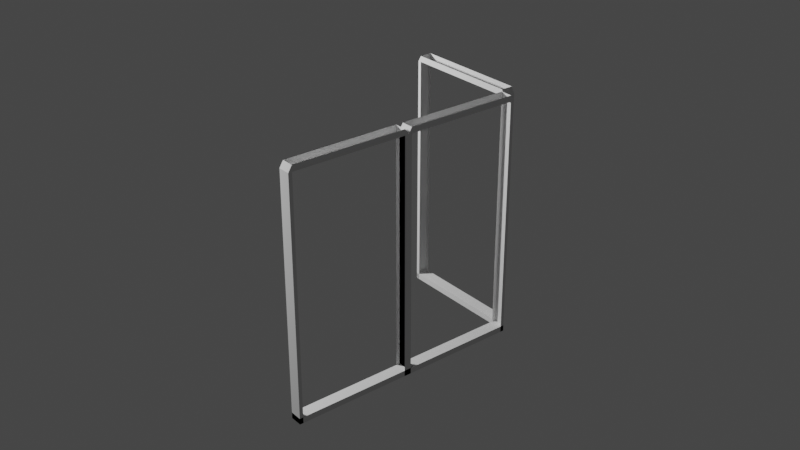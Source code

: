 # Source: blend.blend  (saved by Blender 3.1.7; exported with 4.5.12 LTS)
import bpy
from mathutils import Matrix  # noqa: F401  (used for matrix-valued properties, if any)

bpy.ops.wm.read_factory_settings(use_empty=True)
scene = bpy.context.scene
scene.name = 'Scene'

# ---- collections
col_collection = bpy.data.collections.new('Collection'); scene.collection.children.link(col_collection)

# ---- world
world_world = bpy.data.worlds.new('World'); scene.world = world_world
world_world.use_nodes = True; world_world.node_tree.nodes.clear()
_N = world_world.node_tree.nodes; _L = world_world.node_tree.links
n0 = _N.new('ShaderNodeOutputWorld'); n0.name = 'World Output'; n0.location = (300, 300)
n1 = _N.new('ShaderNodeBackground'); n1.name = 'Background'; n1.location = (10, 300)
n1.inputs[0].default_value = (0.05088, 0.05088, 0.05088, 1.0)
_L.new(n1.outputs[0], n0.inputs[0])
n0.is_active_output = True
world_world.color = (0.05088, 0.05088, 0.05088)
world_world.use_sun_shadow = False
world_world.sun_shadow_jitter_overblur = 0.0

# ---- cameras
cam_camera = bpy.data.cameras.new('Camera')
cam_camera.lens = 54.07

# ---- lights
light_point = bpy.data.lights.new('Point', 'POINT')
light_point.transmission_factor = 0.0
light_point.energy = 799.9
light_point.shadow_soft_size = 0.25
light_point.shadow_maximum_resolution = 0.006
light_point.use_absolute_resolution = True

# ---- meshes
me_cube_002 = bpy.data.meshes.new('Cube.002')
me_cube_002.from_pydata([(-0.5, -0.47, -0.5), (-0.5, -0.47, 0.525), (-0.5, 0.47, -0.5), (-0.5, 0.47, 0.525), (0.5, -0.47, -0.5), (0.5, -0.47, 0.525), (0.5, 0.47, -0.5), (0.5, 0.47, 0.525), (-0.5, 0.5, 0.5), (-0.5, 0.5, -0.5), (0.5, 0.5, -0.5), (0.5, 0.5, 0.5), (-0.5, -0.5, -0.5), (-0.5, -0.5, 0.5), (0.5, -0.5, 0.5), (0.5, -0.5, -0.5), (-0.5, 0.47, -0.475), (-0.5, -0.47, -0.475), (0.5, 0.47, -0.475), (0.5, -0.47, -0.475), (-0.5, -0.47, 0.5), (-0.5, 0.47, 0.5), (0.5, 0.47, 0.5), (0.5, -0.47, 0.5), (-0.5, -0.47, -0.475), (0.5, -0.47, -0.475), (-0.5, -0.5, -0.475), (0.5, -0.5, -0.475), (0.5, 0.47, -0.475), (-0.5, 0.47, -0.475), (0.5, 0.5, -0.475), (-0.5, 0.5, -0.475), (0.0, 0.47, -0.5), (0.0, 0.47, 0.525), (0.0, -0.47, -0.5), (0.0, -0.47, 0.525), (0.0, 0.5, -0.5), (0.0, 0.5, 0.5), (0.0, -0.5, -0.5), (0.0, -0.5, 0.5), (0.0, 0.47, -0.475), (0.0, -0.47, -0.475), (0.0, 0.47, 0.5), (0.0, -0.47, 0.5), (0.0, -0.47, -0.475), (0.0, -0.5, -0.475), (0.0, 0.47, -0.475), (0.0, 0.5, -0.475), (0.0, 0.47, -0.5), (0.0, 0.47, 0.525), (0.0, -0.47, -0.5), (0.0, -0.47, 0.525), (0.0, 0.5, -0.5), (0.0, 0.5, 0.5), (0.0, -0.5, -0.5), (0.0, -0.5, 0.5), (0.0, 0.47, -0.475), (0.0, -0.47, -0.475), (0.0, 0.47, 0.5), (0.0, -0.47, 0.5), (0.0, -0.47, -0.475), (0.0, -0.5, -0.475), (0.0, 0.47, -0.475), (0.0, 0.5, -0.475), (0.0, 0.0, 0.5), (-0.5, -0.47, 0.5), (-0.5, 0.47, 0.5), (0.0, -0.47, 0.5), (0.0, 0.47, 0.5), (-0.5, -0.47, 0.5), (-0.5, 0.47, 0.5), (0.0, -0.47, 0.5), (0.0, 0.47, 0.5), (-0.5, -0.47, 0.5), (-0.5, 0.47, 0.5), (0.0, -0.47, 0.5), (0.0, 0.47, 0.5), (-0.25, 0.47, -0.5), (-0.25, -0.47, 0.525), (-0.25, 0.5, -0.5), (-0.25, -0.5, 0.5), (-0.25, 0.47, -0.475), (-0.25, -0.47, 0.5), (-0.25, 0.47, -0.475), (-0.25, 0.5, -0.475), (-0.25, 0.47, 0.525), (-0.25, -0.47, -0.5), (-0.25, 0.5, 0.5), (-0.25, -0.5, -0.5), (-0.25, -0.47, -0.475), (-0.25, 0.47, 0.5), (-0.25, -0.47, -0.475), (-0.25, -0.5, -0.475), (-0.25, -0.47, 0.5), (-0.25, 0.47, 0.5), (-0.25, -0.47, 0.5), (-0.25, 0.47, 0.5), (-0.25, -0.47, 0.5), (-0.25, 0.47, 0.5), (0.25, 0.47, 0.525), (0.25, -0.47, -0.5), (0.25, 0.5, 0.5), (0.25, -0.5, -0.5), (0.25, -0.47, -0.475), (0.25, 0.47, 0.5), (0.25, -0.47, -0.475), (0.25, -0.5, -0.475), (0.25, 0.47, -0.5), (0.25, -0.47, 0.525), (0.25, 0.5, -0.5), (0.25, -0.5, 0.5), (0.25, 0.47, -0.475), (0.25, -0.47, 0.5), (0.25, 0.47, -0.475), (0.25, 0.5, -0.475)], [], [(99, 7, 11, 101), (78, 1, 13, 80), (86, 0, 17, 89), (3, 1, 20, 21), (109, 101, 11, 10), (2, 3, 8, 9), (7, 6, 10, 11), (10, 6, 28, 30), (88, 80, 13, 12), (4, 5, 14, 15), (1, 0, 12, 13), (100, 4, 25, 105), (111, 18, 19, 103), (107, 6, 18, 111), (0, 2, 16, 17), (6, 4, 19, 18), (21, 20, 65, 66), (108, 5, 23, 112), (85, 3, 21, 90), (5, 7, 22, 23), (105, 25, 27, 106), (4, 15, 27, 25), (88, 12, 26, 92), (12, 0, 24, 26), (83, 29, 31, 84), (77, 2, 29, 83), (109, 10, 30, 114), (2, 9, 31, 29), (79, 36, 47, 84), (107, 32, 46, 113), (113, 46, 47, 114), (102, 38, 45, 106), (91, 44, 45, 92), (99, 33, 42, 104), (78, 35, 43, 82), (77, 32, 40, 81), (81, 40, 41, 89), (86, 34, 44, 91), (102, 110, 39, 38), (79, 87, 37, 36), (100, 34, 41, 103), (108, 35, 39, 110), (85, 33, 37, 87), (45, 38, 54, 61), (38, 39, 55, 54), (45, 44, 60, 61), (36, 37, 53, 52), (42, 33, 49, 58), (41, 34, 50, 57), (43, 35, 51, 59), (39, 35, 51, 55), (43, 42, 58, 64, 59), (47, 36, 52, 63), (37, 33, 49, 53), (40, 32, 48, 56), (46, 32, 48, 62), (41, 40, 56, 57), (47, 46, 62, 63), (44, 34, 50, 60), (67, 68, 72, 71), (82, 43, 67, 93), (43, 42, 68, 67), (90, 21, 66, 94), (96, 70, 74, 98), (93, 67, 71, 95), (94, 66, 70, 96), (66, 65, 69, 70), (98, 74, 73, 97), (70, 69, 73, 74), (71, 72, 76, 75), (95, 71, 75, 97), (69, 95, 97, 73), (68, 94, 96, 72), (65, 93, 95, 69), (72, 96, 98, 76), (42, 90, 94, 68), (20, 82, 93, 65), (3, 85, 87, 8), (9, 8, 87, 79), (0, 86, 91, 24), (16, 81, 89, 17), (2, 77, 81, 16), (1, 78, 82, 20), (24, 91, 92, 26), (9, 79, 84, 31), (32, 77, 83, 46), (46, 83, 84, 47), (38, 88, 92, 45), (33, 85, 90, 42), (38, 39, 80, 88), (34, 86, 89, 41), (35, 78, 80, 39), (5, 108, 110, 14), (4, 100, 103, 19), (15, 14, 110, 102), (22, 104, 112, 23), (7, 99, 104, 22), (15, 102, 106, 27), (28, 113, 114, 30), (6, 107, 113, 28), (36, 109, 114, 47), (44, 105, 106, 45), (35, 108, 112, 43), (32, 107, 111, 40), (40, 111, 103, 41), (34, 100, 105, 44), (36, 37, 101, 109), (33, 99, 101, 37)])
_uv = me_cube_002.uv_layers.new(name='UVMap')
_uv.uv.foreach_set('vector', [0.6875, 0.5, 0.625, 0.5, 0.625, 0.5, 0.6875, 0.5, 0.8125, 0.75, 0.875, 0.75, 0.875, 0.75, 0.8125, 0.75, 0.1875, 0.75, 0.125, 0.75, 0.125, 0.75, 0.1875, 0.75, 0.0, 0.0, 0.0, 0.0, 0.0, 0.0, 0.0, 0.0, 0.375, 0.4375, 0.625, 0.4375, 0.625, 0.5, 0.375, 0.5, 0.0, 0.0, 0.0, 0.0, 0.0, 0.0, 0.0, 0.0, 0.0, 0.0, 0.0, 0.0, 0.0, 0.0, 0.0, 0.0, 0.0, 0.0, 0.0, 0.0, 0.0, 0.0, 0.0, 0.0, 0.375, 0.9375, 0.625, 0.9375, 0.625, 1.0, 0.375, 1.0, 0.0, 0.0, 0.0, 0.0, 0.0, 0.0, 0.0, 0.0, 0.0, 0.0, 0.0, 0.0, 0.0, 0.0, 0.0, 0.0, 0.3125, 0.75, 0.375, 0.75, 0.375, 0.75, 0.3125, 0.75, 0.3125, 0.5, 0.375, 0.5, 0.375, 0.75, 0.3125, 0.75, 0.3125, 0.5, 0.375, 0.5, 0.375, 0.5, 0.3125, 0.5, 0.0, 0.0, 0.0, 0.0, 0.0, 0.0, 0.0, 0.0, 0.0, 0.0, 0.0, 0.0, 0.0, 0.0, 0.0, 0.0, 0.0, 0.0, 0.0, 0.0, 0.0, 0.0, 0.0, 0.0, 0.6875, 0.75, 0.625, 0.75, 0.625, 0.75, 0.6875, 0.75, 0.8125, 0.5, 0.875, 0.5, 0.875, 0.5, 0.8125, 0.5, 0.0, 0.0, 0.0, 0.0, 0.0, 0.0, 0.0, 0.0, 0.3125, 0.75, 0.375, 0.75, 0.375, 0.75, 0.3125, 0.75, 0.0, 0.0, 0.0, 0.0, 0.0, 0.0, 0.0, 0.0, 0.375, 0.9375, 0.375, 1.0, 0.375, 1.0, 0.375, 0.9375, 0.0, 0.0, 0.0, 0.0, 0.0, 0.0, 0.0, 0.0, 0.1875, 0.5, 0.125, 0.5, 0.125, 0.5, 0.1875, 0.5, 0.1875, 0.5, 0.125, 0.5, 0.125, 0.5, 0.1875, 0.5, 0.375, 0.4375, 0.375, 0.5, 0.375, 0.5, 0.375, 0.4375, 0.0, 0.0, 0.0, 0.0, 0.0, 0.0, 0.0, 0.0, 0.375, 0.3125, 0.375, 0.375, 0.375, 0.375, 0.375, 0.3125, 0.3125, 0.5, 0.25, 0.5, 0.25, 0.5, 0.3125, 0.5, 0.3125, 0.5, 0.25, 0.5, 0.25, 0.5, 0.3125, 0.5, 0.375, 0.8125, 0.375, 0.875, 0.375, 0.875, 0.375, 0.8125, 0.1875, 0.75, 0.25, 0.75, 0.25, 0.75, 0.1875, 0.75, 0.6875, 0.5, 0.75, 0.5, 0.75, 0.5, 0.6875, 0.5, 0.8125, 0.75, 0.75, 0.75, 0.75, 0.75, 0.8125, 0.75, 0.1875, 0.5, 0.25, 0.5, 0.25, 0.5, 0.1875, 0.5, 0.1875, 0.5, 0.25, 0.5, 0.25, 0.75, 0.1875, 0.75, 0.1875, 0.75, 0.25, 0.75, 0.25, 0.75, 0.1875, 0.75, 0.375, 0.8125, 0.625, 0.8125, 0.625, 0.875, 0.375, 0.875, 0.375, 0.3125, 0.625, 0.3125, 0.625, 0.375, 0.375, 0.375, 0.3125, 0.75, 0.25, 0.75, 0.25, 0.75, 0.3125, 0.75, 0.6875, 0.75, 0.75, 0.75, 0.75, 0.75, 0.6875, 0.75, 0.8125, 0.5, 0.75, 0.5, 0.75, 0.5, 0.8125, 0.5, 0.375, 0.875, 0.375, 0.875, 0.375, 0.875, 0.375, 0.875, 0.375, 0.875, 0.625, 0.875, 0.625, 0.875, 0.375, 0.875, 0.25, 0.75, 0.25, 0.75, 0.25, 0.75, 0.25, 0.75, 0.375, 0.375, 0.625, 0.375, 0.625, 0.375, 0.375, 0.375, 0.75, 0.5, 0.75, 0.5, 0.75, 0.5, 0.75, 0.5, 0.25, 0.75, 0.25, 0.75, 0.25, 0.75, 0.25, 0.75, 0.75, 0.75, 0.75, 0.75, 0.75, 0.75, 0.75, 0.75, 0.75, 0.75, 0.75, 0.75, 0.75, 0.75, 0.75, 0.75, 0.75, 0.75, 0.75, 0.5, 0.75, 0.5, 0.75, 0.625, 0.75, 0.75, 0.375, 0.375, 0.375, 0.375, 0.375, 0.375, 0.375, 0.375, 0.75, 0.5, 0.75, 0.5, 0.75, 0.5, 0.75, 0.5, 0.25, 0.5, 0.25, 0.5, 0.25, 0.5, 0.25, 0.5, 0.25, 0.5, 0.25, 0.5, 0.25, 0.5, 0.25, 0.5, 0.25, 0.75, 0.25, 0.5, 0.25, 0.5, 0.25, 0.75, 0.25, 0.5, 0.25, 0.5, 0.25, 0.5, 0.25, 0.5, 0.25, 0.75, 0.25, 0.75, 0.25, 0.75, 0.25, 0.75, 0.75, 0.75, 0.75, 0.5, 0.75, 0.5, 0.75, 0.75, 0.8125, 0.75, 0.75, 0.75, 0.75, 0.75, 0.8125, 0.75, 0.75, 0.75, 0.75, 0.5, 0.75, 0.5, 0.75, 0.75, 0.8125, 0.5, 0.875, 0.5, 0.875, 0.5, 0.8125, 0.5, 0.8125, 0.5, 0.875, 0.5, 0.875, 0.5, 0.8125, 0.5, 0.8125, 0.75, 0.75, 0.75, 0.75, 0.75, 0.8125, 0.75, 0.8125, 0.5, 0.875, 0.5, 0.875, 0.5, 0.8125, 0.5, 0.0, 0.0, 0.0, 0.0, 0.0, 0.0, 0.0, 0.0, 0.8125, 0.5, 0.875, 0.5, 0.875, 0.75, 0.8125, 0.75, 0.0, 0.0, 0.0, 0.0, 0.0, 0.0, 0.0, 0.0, 0.75, 0.75, 0.75, 0.5, 0.75, 0.5, 0.75, 0.75, 0.8125, 0.75, 0.75, 0.75, 0.75, 0.75, 0.8125, 0.75, 0.875, 0.75, 0.8125, 0.75, 0.8125, 0.75, 0.875, 0.75, 0.75, 0.5, 0.8125, 0.5, 0.8125, 0.5, 0.75, 0.5, 0.875, 0.75, 0.8125, 0.75, 0.8125, 0.75, 0.875, 0.75, 0.75, 0.5, 0.8125, 0.5, 0.8125, 0.5, 0.75, 0.5, 0.75, 0.5, 0.8125, 0.5, 0.8125, 0.5, 0.75, 0.5, 0.875, 0.75, 0.8125, 0.75, 0.8125, 0.75, 0.875, 0.75, 0.875, 0.5, 0.8125, 0.5, 0.8125, 0.5, 0.875, 0.5, 0.375, 0.25, 0.625, 0.25, 0.625, 0.3125, 0.375, 0.3125, 0.125, 0.75, 0.1875, 0.75, 0.1875, 0.75, 0.125, 0.75, 0.125, 0.5, 0.1875, 0.5, 0.1875, 0.75, 0.125, 0.75, 0.125, 0.5, 0.1875, 0.5, 0.1875, 0.5, 0.125, 0.5, 0.875, 0.75, 0.8125, 0.75, 0.8125, 0.75, 0.875, 0.75, 0.125, 0.75, 0.1875, 0.75, 0.1875, 0.75, 0.125, 0.75, 0.375, 0.25, 0.375, 0.3125, 0.375, 0.3125, 0.375, 0.25, 0.25, 0.5, 0.1875, 0.5, 0.1875, 0.5, 0.25, 0.5, 0.25, 0.5, 0.1875, 0.5, 0.1875, 0.5, 0.25, 0.5, 0.375, 0.875, 0.375, 0.9375, 0.375, 0.9375, 0.375, 0.875, 0.75, 0.5, 0.8125, 0.5, 0.8125, 0.5, 0.75, 0.5, 0.375, 0.875, 0.625, 0.875, 0.625, 0.9375, 0.375, 0.9375, 0.25, 0.75, 0.1875, 0.75, 0.1875, 0.75, 0.25, 0.75, 0.75, 0.75, 0.8125, 0.75, 0.8125, 0.75, 0.75, 0.75, 0.625, 0.75, 0.6875, 0.75, 0.6875, 0.75, 0.625, 0.75, 0.375, 0.75, 0.3125, 0.75, 0.3125, 0.75, 0.375, 0.75, 0.375, 0.75, 0.625, 0.75, 0.625, 0.8125, 0.375, 0.8125, 0.625, 0.5, 0.6875, 0.5, 0.6875, 0.75, 0.625, 0.75, 0.625, 0.5, 0.6875, 0.5, 0.6875, 0.5, 0.625, 0.5, 0.375, 0.75, 0.375, 0.8125, 0.375, 0.8125, 0.375, 0.75, 0.375, 0.5, 0.3125, 0.5, 0.3125, 0.5, 0.375, 0.5, 0.375, 0.5, 0.3125, 0.5, 0.3125, 0.5, 0.375, 0.5, 0.375, 0.375, 0.375, 0.4375, 0.375, 0.4375, 0.375, 0.375, 0.25, 0.75, 0.3125, 0.75, 0.3125, 0.75, 0.25, 0.75, 0.75, 0.75, 0.6875, 0.75, 0.6875, 0.75, 0.75, 0.75, 0.25, 0.5, 0.3125, 0.5, 0.3125, 0.5, 0.25, 0.5, 0.25, 0.5, 0.3125, 0.5, 0.3125, 0.75, 0.25, 0.75, 0.25, 0.75, 0.3125, 0.75, 0.3125, 0.75, 0.25, 0.75, 0.375, 0.375, 0.625, 0.375, 0.625, 0.4375, 0.375, 0.4375, 0.75, 0.5, 0.6875, 0.5, 0.6875, 0.5, 0.75, 0.5])
me_cube_002.use_remesh_fix_poles = True
me_cube_002.use_remesh_preserve_attributes = False
me_cube_002.update()
me_cube_001 = bpy.data.meshes.new('Cube.001')
me_cube_001.from_pydata([(-0.5, -0.47, -0.5), (-0.5, -0.47, 0.525), (-0.5, 0.47, -0.5), (-0.5, 0.47, 0.525), (0.5, -0.47, -0.5), (0.5, -0.47, 0.525), (0.5, 0.47, -0.5), (0.5, 0.47, 0.525), (-0.5, 0.5, 0.5), (-0.5, 0.5, -0.5), (0.5, 0.5, -0.5), (0.5, 0.5, 0.5), (-0.5, -0.5, -0.5), (-0.5, -0.5, 0.5), (0.5, -0.5, 0.5), (0.5, -0.5, -0.5), (-0.5, 0.47, -0.475), (-0.5, -0.47, -0.475), (0.5, 0.47, -0.475), (0.5, -0.47, -0.475), (-0.5, -0.47, 0.5), (-0.5, 0.47, 0.5), (0.5, 0.47, 0.5), (0.5, -0.47, 0.5), (-0.5, -0.47, -0.475), (0.5, -0.47, -0.475), (-0.5, -0.5, -0.475), (0.5, -0.5, -0.475), (0.5, 0.47, -0.475), (-0.5, 0.47, -0.475), (0.5, 0.5, -0.475), (-0.5, 0.5, -0.475), (0.0, 0.47, -0.5), (0.0, 0.47, 0.525), (0.0, -0.47, -0.5), (0.0, -0.47, 0.525), (0.0, 0.5, -0.5), (0.0, 0.5, 0.5), (0.0, -0.5, -0.5), (0.0, -0.5, 0.5), (0.0, 0.47, -0.475), (0.0, -0.47, -0.475), (0.0, 0.47, 0.5), (0.0, -0.47, 0.5), (0.0, -0.47, -0.475), (0.0, -0.5, -0.475), (0.0, 0.47, -0.475), (0.0, 0.5, -0.475), (0.0, 0.47, -0.5), (0.0, 0.47, 0.525), (0.0, -0.47, -0.5), (0.0, -0.47, 0.525), (0.0, 0.5, -0.5), (0.0, 0.5, 0.5), (0.0, -0.5, -0.5), (0.0, -0.5, 0.5), (0.0, 0.47, -0.475), (0.0, -0.47, -0.475), (0.0, 0.47, 0.5), (0.0, -0.47, 0.5), (0.0, -0.47, -0.475), (0.0, -0.5, -0.475), (0.0, 0.47, -0.475), (0.0, 0.5, -0.475), (0.0, 0.0, 0.5), (-0.5, -0.47, 0.5), (-0.5, 0.47, 0.5), (0.0, -0.47, 0.5), (0.0, 0.47, 0.5), (-0.5, -0.47, 0.5), (-0.5, 0.47, 0.5), (0.0, -0.47, 0.5), (0.0, 0.47, 0.5), (-0.5, -0.47, 0.5), (-0.5, 0.47, 0.5), (0.0, -0.47, 0.5), (0.0, 0.47, 0.5), (-0.25, 0.47, -0.5), (-0.25, -0.47, 0.525), (-0.25, 0.5, -0.5), (-0.25, -0.5, 0.5), (-0.25, 0.47, -0.475), (-0.25, -0.47, 0.5), (-0.25, 0.47, -0.475), (-0.25, 0.5, -0.475), (-0.25, 0.47, 0.525), (-0.25, -0.47, -0.5), (-0.25, 0.5, 0.5), (-0.25, -0.5, -0.5), (-0.25, -0.47, -0.475), (-0.25, 0.47, 0.5), (-0.25, -0.47, -0.475), (-0.25, -0.5, -0.475), (-0.25, -0.47, 0.5), (-0.25, 0.47, 0.5), (-0.25, -0.47, 0.5), (-0.25, 0.47, 0.5), (-0.25, -0.47, 0.5), (-0.25, 0.47, 0.5), (0.25, 0.47, 0.525), (0.25, -0.47, -0.5), (0.25, 0.5, 0.5), (0.25, -0.5, -0.5), (0.25, -0.47, -0.475), (0.25, 0.47, 0.5), (0.25, -0.47, -0.475), (0.25, -0.5, -0.475), (0.25, 0.47, -0.5), (0.25, -0.47, 0.525), (0.25, 0.5, -0.5), (0.25, -0.5, 0.5), (0.25, 0.47, -0.475), (0.25, -0.47, 0.5), (0.25, 0.47, -0.475), (0.25, 0.5, -0.475)], [], [(99, 7, 11, 101), (78, 1, 13, 80), (86, 0, 17, 89), (3, 1, 20, 21), (109, 101, 11, 10), (2, 3, 8, 9), (7, 6, 10, 11), (10, 6, 28, 30), (88, 80, 13, 12), (4, 5, 14, 15), (1, 0, 12, 13), (100, 4, 25, 105), (111, 18, 19, 103), (107, 6, 18, 111), (0, 2, 16, 17), (6, 4, 19, 18), (21, 20, 65, 66), (108, 5, 23, 112), (85, 3, 21, 90), (5, 7, 22, 23), (105, 25, 27, 106), (4, 15, 27, 25), (88, 12, 26, 92), (12, 0, 24, 26), (83, 29, 31, 84), (77, 2, 29, 83), (109, 10, 30, 114), (2, 9, 31, 29), (79, 36, 47, 84), (107, 32, 46, 113), (113, 46, 47, 114), (102, 38, 45, 106), (91, 44, 45, 92), (99, 33, 42, 104), (78, 35, 43, 82), (77, 32, 40, 81), (81, 40, 41, 89), (86, 34, 44, 91), (102, 110, 39, 38), (79, 87, 37, 36), (100, 34, 41, 103), (108, 35, 39, 110), (85, 33, 37, 87), (45, 38, 54, 61), (38, 39, 55, 54), (45, 44, 60, 61), (36, 37, 53, 52), (42, 33, 49, 58), (41, 34, 50, 57), (43, 35, 51, 59), (39, 35, 51, 55), (43, 42, 58, 64, 59), (47, 36, 52, 63), (37, 33, 49, 53), (40, 32, 48, 56), (46, 32, 48, 62), (41, 40, 56, 57), (47, 46, 62, 63), (44, 34, 50, 60), (67, 68, 72, 71), (82, 43, 67, 93), (43, 42, 68, 67), (90, 21, 66, 94), (96, 70, 74, 98), (93, 67, 71, 95), (94, 66, 70, 96), (66, 65, 69, 70), (98, 74, 73, 97), (70, 69, 73, 74), (71, 72, 76, 75), (95, 71, 75, 97), (69, 95, 97, 73), (68, 94, 96, 72), (65, 93, 95, 69), (72, 96, 98, 76), (42, 90, 94, 68), (20, 82, 93, 65), (3, 85, 87, 8), (9, 8, 87, 79), (0, 86, 91, 24), (16, 81, 89, 17), (2, 77, 81, 16), (1, 78, 82, 20), (24, 91, 92, 26), (9, 79, 84, 31), (32, 77, 83, 46), (46, 83, 84, 47), (38, 88, 92, 45), (33, 85, 90, 42), (38, 39, 80, 88), (34, 86, 89, 41), (35, 78, 80, 39), (5, 108, 110, 14), (4, 100, 103, 19), (15, 14, 110, 102), (22, 104, 112, 23), (7, 99, 104, 22), (15, 102, 106, 27), (28, 113, 114, 30), (6, 107, 113, 28), (36, 109, 114, 47), (44, 105, 106, 45), (35, 108, 112, 43), (32, 107, 111, 40), (40, 111, 103, 41), (34, 100, 105, 44), (36, 37, 101, 109), (33, 99, 101, 37)])
_uv = me_cube_001.uv_layers.new(name='UVMap')
_uv.uv.foreach_set('vector', [0.6875, 0.5, 0.625, 0.5, 0.625, 0.5, 0.6875, 0.5, 0.8125, 0.75, 0.875, 0.75, 0.875, 0.75, 0.8125, 0.75, 0.1875, 0.75, 0.125, 0.75, 0.125, 0.75, 0.1875, 0.75, 0.0, 0.0, 0.0, 0.0, 0.0, 0.0, 0.0, 0.0, 0.375, 0.4375, 0.625, 0.4375, 0.625, 0.5, 0.375, 0.5, 0.0, 0.0, 0.0, 0.0, 0.0, 0.0, 0.0, 0.0, 0.0, 0.0, 0.0, 0.0, 0.0, 0.0, 0.0, 0.0, 0.0, 0.0, 0.0, 0.0, 0.0, 0.0, 0.0, 0.0, 0.375, 0.9375, 0.625, 0.9375, 0.625, 1.0, 0.375, 1.0, 0.0, 0.0, 0.0, 0.0, 0.0, 0.0, 0.0, 0.0, 0.0, 0.0, 0.0, 0.0, 0.0, 0.0, 0.0, 0.0, 0.3125, 0.75, 0.375, 0.75, 0.375, 0.75, 0.3125, 0.75, 0.3125, 0.5, 0.375, 0.5, 0.375, 0.75, 0.3125, 0.75, 0.3125, 0.5, 0.375, 0.5, 0.375, 0.5, 0.3125, 0.5, 0.0, 0.0, 0.0, 0.0, 0.0, 0.0, 0.0, 0.0, 0.0, 0.0, 0.0, 0.0, 0.0, 0.0, 0.0, 0.0, 0.0, 0.0, 0.0, 0.0, 0.0, 0.0, 0.0, 0.0, 0.6875, 0.75, 0.625, 0.75, 0.625, 0.75, 0.6875, 0.75, 0.8125, 0.5, 0.875, 0.5, 0.875, 0.5, 0.8125, 0.5, 0.0, 0.0, 0.0, 0.0, 0.0, 0.0, 0.0, 0.0, 0.3125, 0.75, 0.375, 0.75, 0.375, 0.75, 0.3125, 0.75, 0.0, 0.0, 0.0, 0.0, 0.0, 0.0, 0.0, 0.0, 0.375, 0.9375, 0.375, 1.0, 0.375, 1.0, 0.375, 0.9375, 0.0, 0.0, 0.0, 0.0, 0.0, 0.0, 0.0, 0.0, 0.1875, 0.5, 0.125, 0.5, 0.125, 0.5, 0.1875, 0.5, 0.1875, 0.5, 0.125, 0.5, 0.125, 0.5, 0.1875, 0.5, 0.375, 0.4375, 0.375, 0.5, 0.375, 0.5, 0.375, 0.4375, 0.0, 0.0, 0.0, 0.0, 0.0, 0.0, 0.0, 0.0, 0.375, 0.3125, 0.375, 0.375, 0.375, 0.375, 0.375, 0.3125, 0.3125, 0.5, 0.25, 0.5, 0.25, 0.5, 0.3125, 0.5, 0.3125, 0.5, 0.25, 0.5, 0.25, 0.5, 0.3125, 0.5, 0.375, 0.8125, 0.375, 0.875, 0.375, 0.875, 0.375, 0.8125, 0.1875, 0.75, 0.25, 0.75, 0.25, 0.75, 0.1875, 0.75, 0.6875, 0.5, 0.75, 0.5, 0.75, 0.5, 0.6875, 0.5, 0.8125, 0.75, 0.75, 0.75, 0.75, 0.75, 0.8125, 0.75, 0.1875, 0.5, 0.25, 0.5, 0.25, 0.5, 0.1875, 0.5, 0.1875, 0.5, 0.25, 0.5, 0.25, 0.75, 0.1875, 0.75, 0.1875, 0.75, 0.25, 0.75, 0.25, 0.75, 0.1875, 0.75, 0.375, 0.8125, 0.625, 0.8125, 0.625, 0.875, 0.375, 0.875, 0.375, 0.3125, 0.625, 0.3125, 0.625, 0.375, 0.375, 0.375, 0.3125, 0.75, 0.25, 0.75, 0.25, 0.75, 0.3125, 0.75, 0.6875, 0.75, 0.75, 0.75, 0.75, 0.75, 0.6875, 0.75, 0.8125, 0.5, 0.75, 0.5, 0.75, 0.5, 0.8125, 0.5, 0.375, 0.875, 0.375, 0.875, 0.375, 0.875, 0.375, 0.875, 0.375, 0.875, 0.625, 0.875, 0.625, 0.875, 0.375, 0.875, 0.25, 0.75, 0.25, 0.75, 0.25, 0.75, 0.25, 0.75, 0.375, 0.375, 0.625, 0.375, 0.625, 0.375, 0.375, 0.375, 0.75, 0.5, 0.75, 0.5, 0.75, 0.5, 0.75, 0.5, 0.25, 0.75, 0.25, 0.75, 0.25, 0.75, 0.25, 0.75, 0.75, 0.75, 0.75, 0.75, 0.75, 0.75, 0.75, 0.75, 0.75, 0.75, 0.75, 0.75, 0.75, 0.75, 0.75, 0.75, 0.75, 0.75, 0.75, 0.5, 0.75, 0.5, 0.75, 0.625, 0.75, 0.75, 0.375, 0.375, 0.375, 0.375, 0.375, 0.375, 0.375, 0.375, 0.75, 0.5, 0.75, 0.5, 0.75, 0.5, 0.75, 0.5, 0.25, 0.5, 0.25, 0.5, 0.25, 0.5, 0.25, 0.5, 0.25, 0.5, 0.25, 0.5, 0.25, 0.5, 0.25, 0.5, 0.25, 0.75, 0.25, 0.5, 0.25, 0.5, 0.25, 0.75, 0.25, 0.5, 0.25, 0.5, 0.25, 0.5, 0.25, 0.5, 0.25, 0.75, 0.25, 0.75, 0.25, 0.75, 0.25, 0.75, 0.75, 0.75, 0.75, 0.5, 0.75, 0.5, 0.75, 0.75, 0.8125, 0.75, 0.75, 0.75, 0.75, 0.75, 0.8125, 0.75, 0.75, 0.75, 0.75, 0.5, 0.75, 0.5, 0.75, 0.75, 0.8125, 0.5, 0.875, 0.5, 0.875, 0.5, 0.8125, 0.5, 0.8125, 0.5, 0.875, 0.5, 0.875, 0.5, 0.8125, 0.5, 0.8125, 0.75, 0.75, 0.75, 0.75, 0.75, 0.8125, 0.75, 0.8125, 0.5, 0.875, 0.5, 0.875, 0.5, 0.8125, 0.5, 0.0, 0.0, 0.0, 0.0, 0.0, 0.0, 0.0, 0.0, 0.8125, 0.5, 0.875, 0.5, 0.875, 0.75, 0.8125, 0.75, 0.0, 0.0, 0.0, 0.0, 0.0, 0.0, 0.0, 0.0, 0.75, 0.75, 0.75, 0.5, 0.75, 0.5, 0.75, 0.75, 0.8125, 0.75, 0.75, 0.75, 0.75, 0.75, 0.8125, 0.75, 0.875, 0.75, 0.8125, 0.75, 0.8125, 0.75, 0.875, 0.75, 0.75, 0.5, 0.8125, 0.5, 0.8125, 0.5, 0.75, 0.5, 0.875, 0.75, 0.8125, 0.75, 0.8125, 0.75, 0.875, 0.75, 0.75, 0.5, 0.8125, 0.5, 0.8125, 0.5, 0.75, 0.5, 0.75, 0.5, 0.8125, 0.5, 0.8125, 0.5, 0.75, 0.5, 0.875, 0.75, 0.8125, 0.75, 0.8125, 0.75, 0.875, 0.75, 0.875, 0.5, 0.8125, 0.5, 0.8125, 0.5, 0.875, 0.5, 0.375, 0.25, 0.625, 0.25, 0.625, 0.3125, 0.375, 0.3125, 0.125, 0.75, 0.1875, 0.75, 0.1875, 0.75, 0.125, 0.75, 0.125, 0.5, 0.1875, 0.5, 0.1875, 0.75, 0.125, 0.75, 0.125, 0.5, 0.1875, 0.5, 0.1875, 0.5, 0.125, 0.5, 0.875, 0.75, 0.8125, 0.75, 0.8125, 0.75, 0.875, 0.75, 0.125, 0.75, 0.1875, 0.75, 0.1875, 0.75, 0.125, 0.75, 0.375, 0.25, 0.375, 0.3125, 0.375, 0.3125, 0.375, 0.25, 0.25, 0.5, 0.1875, 0.5, 0.1875, 0.5, 0.25, 0.5, 0.25, 0.5, 0.1875, 0.5, 0.1875, 0.5, 0.25, 0.5, 0.375, 0.875, 0.375, 0.9375, 0.375, 0.9375, 0.375, 0.875, 0.75, 0.5, 0.8125, 0.5, 0.8125, 0.5, 0.75, 0.5, 0.375, 0.875, 0.625, 0.875, 0.625, 0.9375, 0.375, 0.9375, 0.25, 0.75, 0.1875, 0.75, 0.1875, 0.75, 0.25, 0.75, 0.75, 0.75, 0.8125, 0.75, 0.8125, 0.75, 0.75, 0.75, 0.625, 0.75, 0.6875, 0.75, 0.6875, 0.75, 0.625, 0.75, 0.375, 0.75, 0.3125, 0.75, 0.3125, 0.75, 0.375, 0.75, 0.375, 0.75, 0.625, 0.75, 0.625, 0.8125, 0.375, 0.8125, 0.625, 0.5, 0.6875, 0.5, 0.6875, 0.75, 0.625, 0.75, 0.625, 0.5, 0.6875, 0.5, 0.6875, 0.5, 0.625, 0.5, 0.375, 0.75, 0.375, 0.8125, 0.375, 0.8125, 0.375, 0.75, 0.375, 0.5, 0.3125, 0.5, 0.3125, 0.5, 0.375, 0.5, 0.375, 0.5, 0.3125, 0.5, 0.3125, 0.5, 0.375, 0.5, 0.375, 0.375, 0.375, 0.4375, 0.375, 0.4375, 0.375, 0.375, 0.25, 0.75, 0.3125, 0.75, 0.3125, 0.75, 0.25, 0.75, 0.75, 0.75, 0.6875, 0.75, 0.6875, 0.75, 0.75, 0.75, 0.25, 0.5, 0.3125, 0.5, 0.3125, 0.5, 0.25, 0.5, 0.25, 0.5, 0.3125, 0.5, 0.3125, 0.75, 0.25, 0.75, 0.25, 0.75, 0.3125, 0.75, 0.3125, 0.75, 0.25, 0.75, 0.375, 0.375, 0.625, 0.375, 0.625, 0.4375, 0.375, 0.4375, 0.75, 0.5, 0.6875, 0.5, 0.6875, 0.5, 0.75, 0.5])
me_cube_001.use_remesh_fix_poles = True
me_cube_001.use_remesh_preserve_attributes = False
me_cube_001.update()
me_cube_003 = bpy.data.meshes.new('Cube.003')
me_cube_003.from_pydata([(-0.5, -0.47, -0.5), (-0.5, -0.47, 0.525), (-0.5, 0.47, -0.5), (-0.5, 0.47, 0.525), (0.5, -0.47, -0.5), (0.5, -0.47, 0.525), (0.5, 0.47, -0.5), (0.5, 0.47, 0.525), (-0.5, 0.5, 0.5), (-0.5, 0.5, -0.5), (0.5, 0.5, -0.5), (0.5, 0.5, 0.5), (-0.5, -0.5, -0.5), (-0.5, -0.5, 0.5), (0.5, -0.5, 0.5), (0.5, -0.5, -0.5), (-0.5, 0.47, -0.475), (-0.5, -0.47, -0.475), (0.5, 0.47, -0.475), (0.5, -0.47, -0.475), (-0.5, -0.47, 0.5), (-0.5, 0.47, 0.5), (0.5, 0.47, 0.5), (0.5, -0.47, 0.5), (-0.5, -0.47, -0.475), (0.5, -0.47, -0.475), (-0.5, -0.5, -0.475), (0.5, -0.5, -0.475), (0.5, 0.47, -0.475), (-0.5, 0.47, -0.475), (0.5, 0.5, -0.475), (-0.5, 0.5, -0.475), (0.0, 0.47, -0.5), (0.0, 0.47, 0.525), (0.0, -0.47, -0.5), (0.0, -0.47, 0.525), (0.0, 0.5, -0.5), (0.0, 0.5, 0.5), (0.0, -0.5, -0.5), (0.0, -0.5, 0.5), (0.0, 0.47, -0.475), (0.0, -0.47, -0.475), (0.0, 0.47, 0.5), (0.0, -0.47, 0.5), (0.0, -0.47, -0.475), (0.0, -0.5, -0.475), (0.0, 0.47, -0.475), (0.0, 0.5, -0.475), (0.0, 0.47, -0.5), (0.0, 0.47, 0.525), (0.0, -0.47, -0.5), (0.0, -0.47, 0.525), (0.0, 0.5, -0.5), (0.0, 0.5, 0.5), (0.0, -0.5, -0.5), (0.0, -0.5, 0.5), (0.0, 0.47, -0.475), (0.0, -0.47, -0.475), (0.0, 0.47, 0.5), (0.0, -0.47, 0.5), (0.0, -0.47, -0.475), (0.0, -0.5, -0.475), (0.0, 0.47, -0.475), (0.0, 0.5, -0.475), (0.0, 0.0, 0.5), (-0.5, -0.47, 0.5), (-0.5, 0.47, 0.5), (0.0, -0.47, 0.5), (0.0, 0.47, 0.5), (-0.5, -0.47, 0.5), (-0.5, 0.47, 0.5), (0.0, -0.47, 0.5), (0.0, 0.47, 0.5), (-0.5, -0.47, 0.5), (-0.5, 0.47, 0.5), (0.0, -0.47, 0.5), (0.0, 0.47, 0.5), (-0.25, 0.47, -0.5), (-0.25, -0.47, 0.525), (-0.25, 0.5, -0.5), (-0.25, -0.5, 0.5), (-0.25, 0.47, -0.475), (-0.25, -0.47, 0.5), (-0.25, 0.47, -0.475), (-0.25, 0.5, -0.475), (-0.25, 0.47, 0.525), (-0.25, -0.47, -0.5), (-0.25, 0.5, 0.5), (-0.25, -0.5, -0.5), (-0.25, -0.47, -0.475), (-0.25, 0.47, 0.5), (-0.25, -0.47, -0.475), (-0.25, -0.5, -0.475), (-0.25, -0.47, 0.5), (-0.25, 0.47, 0.5), (-0.25, -0.47, 0.5), (-0.25, 0.47, 0.5), (-0.25, -0.47, 0.5), (-0.25, 0.47, 0.5), (0.25, 0.47, 0.525), (0.25, -0.47, -0.5), (0.25, 0.5, 0.5), (0.25, -0.5, -0.5), (0.25, -0.47, -0.475), (0.25, 0.47, 0.5), (0.25, -0.47, -0.475), (0.25, -0.5, -0.475), (0.25, 0.47, -0.5), (0.25, -0.47, 0.525), (0.25, 0.5, -0.5), (0.25, -0.5, 0.5), (0.25, 0.47, -0.475), (0.25, -0.47, 0.5), (0.25, 0.47, -0.475), (0.25, 0.5, -0.475)], [], [(99, 7, 11, 101), (78, 1, 13, 80), (86, 0, 17, 89), (3, 1, 20, 21), (109, 101, 11, 10), (2, 3, 8, 9), (7, 6, 10, 11), (10, 6, 28, 30), (88, 80, 13, 12), (4, 5, 14, 15), (1, 0, 12, 13), (100, 4, 25, 105), (111, 18, 19, 103), (107, 6, 18, 111), (0, 2, 16, 17), (6, 4, 19, 18), (21, 20, 65, 66), (108, 5, 23, 112), (85, 3, 21, 90), (5, 7, 22, 23), (105, 25, 27, 106), (4, 15, 27, 25), (88, 12, 26, 92), (12, 0, 24, 26), (83, 29, 31, 84), (77, 2, 29, 83), (109, 10, 30, 114), (2, 9, 31, 29), (79, 36, 47, 84), (107, 32, 46, 113), (113, 46, 47, 114), (102, 38, 45, 106), (91, 44, 45, 92), (99, 33, 42, 104), (78, 35, 43, 82), (77, 32, 40, 81), (81, 40, 41, 89), (86, 34, 44, 91), (102, 110, 39, 38), (79, 87, 37, 36), (100, 34, 41, 103), (108, 35, 39, 110), (85, 33, 37, 87), (45, 38, 54, 61), (38, 39, 55, 54), (45, 44, 60, 61), (36, 37, 53, 52), (42, 33, 49, 58), (41, 34, 50, 57), (43, 35, 51, 59), (39, 35, 51, 55), (43, 42, 58, 64, 59), (47, 36, 52, 63), (37, 33, 49, 53), (40, 32, 48, 56), (46, 32, 48, 62), (41, 40, 56, 57), (47, 46, 62, 63), (44, 34, 50, 60), (67, 68, 72, 71), (82, 43, 67, 93), (43, 42, 68, 67), (90, 21, 66, 94), (96, 70, 74, 98), (93, 67, 71, 95), (94, 66, 70, 96), (66, 65, 69, 70), (98, 74, 73, 97), (70, 69, 73, 74), (71, 72, 76, 75), (95, 71, 75, 97), (69, 95, 97, 73), (68, 94, 96, 72), (65, 93, 95, 69), (72, 96, 98, 76), (42, 90, 94, 68), (20, 82, 93, 65), (3, 85, 87, 8), (9, 8, 87, 79), (0, 86, 91, 24), (16, 81, 89, 17), (2, 77, 81, 16), (1, 78, 82, 20), (24, 91, 92, 26), (9, 79, 84, 31), (32, 77, 83, 46), (46, 83, 84, 47), (38, 88, 92, 45), (33, 85, 90, 42), (38, 39, 80, 88), (34, 86, 89, 41), (35, 78, 80, 39), (5, 108, 110, 14), (4, 100, 103, 19), (15, 14, 110, 102), (22, 104, 112, 23), (7, 99, 104, 22), (15, 102, 106, 27), (28, 113, 114, 30), (6, 107, 113, 28), (36, 109, 114, 47), (44, 105, 106, 45), (35, 108, 112, 43), (32, 107, 111, 40), (40, 111, 103, 41), (34, 100, 105, 44), (36, 37, 101, 109), (33, 99, 101, 37)])
_uv = me_cube_003.uv_layers.new(name='UVMap')
_uv.uv.foreach_set('vector', [0.6875, 0.5, 0.625, 0.5, 0.625, 0.5, 0.6875, 0.5, 0.8125, 0.75, 0.875, 0.75, 0.875, 0.75, 0.8125, 0.75, 0.1875, 0.75, 0.125, 0.75, 0.125, 0.75, 0.1875, 0.75, 0.0, 0.0, 0.0, 0.0, 0.0, 0.0, 0.0, 0.0, 0.375, 0.4375, 0.625, 0.4375, 0.625, 0.5, 0.375, 0.5, 0.0, 0.0, 0.0, 0.0, 0.0, 0.0, 0.0, 0.0, 0.0, 0.0, 0.0, 0.0, 0.0, 0.0, 0.0, 0.0, 0.0, 0.0, 0.0, 0.0, 0.0, 0.0, 0.0, 0.0, 0.375, 0.9375, 0.625, 0.9375, 0.625, 1.0, 0.375, 1.0, 0.0, 0.0, 0.0, 0.0, 0.0, 0.0, 0.0, 0.0, 0.0, 0.0, 0.0, 0.0, 0.0, 0.0, 0.0, 0.0, 0.3125, 0.75, 0.375, 0.75, 0.375, 0.75, 0.3125, 0.75, 0.3125, 0.5, 0.375, 0.5, 0.375, 0.75, 0.3125, 0.75, 0.3125, 0.5, 0.375, 0.5, 0.375, 0.5, 0.3125, 0.5, 0.0, 0.0, 0.0, 0.0, 0.0, 0.0, 0.0, 0.0, 0.0, 0.0, 0.0, 0.0, 0.0, 0.0, 0.0, 0.0, 0.0, 0.0, 0.0, 0.0, 0.0, 0.0, 0.0, 0.0, 0.6875, 0.75, 0.625, 0.75, 0.625, 0.75, 0.6875, 0.75, 0.8125, 0.5, 0.875, 0.5, 0.875, 0.5, 0.8125, 0.5, 0.0, 0.0, 0.0, 0.0, 0.0, 0.0, 0.0, 0.0, 0.3125, 0.75, 0.375, 0.75, 0.375, 0.75, 0.3125, 0.75, 0.0, 0.0, 0.0, 0.0, 0.0, 0.0, 0.0, 0.0, 0.375, 0.9375, 0.375, 1.0, 0.375, 1.0, 0.375, 0.9375, 0.0, 0.0, 0.0, 0.0, 0.0, 0.0, 0.0, 0.0, 0.1875, 0.5, 0.125, 0.5, 0.125, 0.5, 0.1875, 0.5, 0.1875, 0.5, 0.125, 0.5, 0.125, 0.5, 0.1875, 0.5, 0.375, 0.4375, 0.375, 0.5, 0.375, 0.5, 0.375, 0.4375, 0.0, 0.0, 0.0, 0.0, 0.0, 0.0, 0.0, 0.0, 0.375, 0.3125, 0.375, 0.375, 0.375, 0.375, 0.375, 0.3125, 0.3125, 0.5, 0.25, 0.5, 0.25, 0.5, 0.3125, 0.5, 0.3125, 0.5, 0.25, 0.5, 0.25, 0.5, 0.3125, 0.5, 0.375, 0.8125, 0.375, 0.875, 0.375, 0.875, 0.375, 0.8125, 0.1875, 0.75, 0.25, 0.75, 0.25, 0.75, 0.1875, 0.75, 0.6875, 0.5, 0.75, 0.5, 0.75, 0.5, 0.6875, 0.5, 0.8125, 0.75, 0.75, 0.75, 0.75, 0.75, 0.8125, 0.75, 0.1875, 0.5, 0.25, 0.5, 0.25, 0.5, 0.1875, 0.5, 0.1875, 0.5, 0.25, 0.5, 0.25, 0.75, 0.1875, 0.75, 0.1875, 0.75, 0.25, 0.75, 0.25, 0.75, 0.1875, 0.75, 0.375, 0.8125, 0.625, 0.8125, 0.625, 0.875, 0.375, 0.875, 0.375, 0.3125, 0.625, 0.3125, 0.625, 0.375, 0.375, 0.375, 0.3125, 0.75, 0.25, 0.75, 0.25, 0.75, 0.3125, 0.75, 0.6875, 0.75, 0.75, 0.75, 0.75, 0.75, 0.6875, 0.75, 0.8125, 0.5, 0.75, 0.5, 0.75, 0.5, 0.8125, 0.5, 0.375, 0.875, 0.375, 0.875, 0.375, 0.875, 0.375, 0.875, 0.375, 0.875, 0.625, 0.875, 0.625, 0.875, 0.375, 0.875, 0.25, 0.75, 0.25, 0.75, 0.25, 0.75, 0.25, 0.75, 0.375, 0.375, 0.625, 0.375, 0.625, 0.375, 0.375, 0.375, 0.75, 0.5, 0.75, 0.5, 0.75, 0.5, 0.75, 0.5, 0.25, 0.75, 0.25, 0.75, 0.25, 0.75, 0.25, 0.75, 0.75, 0.75, 0.75, 0.75, 0.75, 0.75, 0.75, 0.75, 0.75, 0.75, 0.75, 0.75, 0.75, 0.75, 0.75, 0.75, 0.75, 0.75, 0.75, 0.5, 0.75, 0.5, 0.75, 0.625, 0.75, 0.75, 0.375, 0.375, 0.375, 0.375, 0.375, 0.375, 0.375, 0.375, 0.75, 0.5, 0.75, 0.5, 0.75, 0.5, 0.75, 0.5, 0.25, 0.5, 0.25, 0.5, 0.25, 0.5, 0.25, 0.5, 0.25, 0.5, 0.25, 0.5, 0.25, 0.5, 0.25, 0.5, 0.25, 0.75, 0.25, 0.5, 0.25, 0.5, 0.25, 0.75, 0.25, 0.5, 0.25, 0.5, 0.25, 0.5, 0.25, 0.5, 0.25, 0.75, 0.25, 0.75, 0.25, 0.75, 0.25, 0.75, 0.75, 0.75, 0.75, 0.5, 0.75, 0.5, 0.75, 0.75, 0.8125, 0.75, 0.75, 0.75, 0.75, 0.75, 0.8125, 0.75, 0.75, 0.75, 0.75, 0.5, 0.75, 0.5, 0.75, 0.75, 0.8125, 0.5, 0.875, 0.5, 0.875, 0.5, 0.8125, 0.5, 0.8125, 0.5, 0.875, 0.5, 0.875, 0.5, 0.8125, 0.5, 0.8125, 0.75, 0.75, 0.75, 0.75, 0.75, 0.8125, 0.75, 0.8125, 0.5, 0.875, 0.5, 0.875, 0.5, 0.8125, 0.5, 0.0, 0.0, 0.0, 0.0, 0.0, 0.0, 0.0, 0.0, 0.8125, 0.5, 0.875, 0.5, 0.875, 0.75, 0.8125, 0.75, 0.0, 0.0, 0.0, 0.0, 0.0, 0.0, 0.0, 0.0, 0.75, 0.75, 0.75, 0.5, 0.75, 0.5, 0.75, 0.75, 0.8125, 0.75, 0.75, 0.75, 0.75, 0.75, 0.8125, 0.75, 0.875, 0.75, 0.8125, 0.75, 0.8125, 0.75, 0.875, 0.75, 0.75, 0.5, 0.8125, 0.5, 0.8125, 0.5, 0.75, 0.5, 0.875, 0.75, 0.8125, 0.75, 0.8125, 0.75, 0.875, 0.75, 0.75, 0.5, 0.8125, 0.5, 0.8125, 0.5, 0.75, 0.5, 0.75, 0.5, 0.8125, 0.5, 0.8125, 0.5, 0.75, 0.5, 0.875, 0.75, 0.8125, 0.75, 0.8125, 0.75, 0.875, 0.75, 0.875, 0.5, 0.8125, 0.5, 0.8125, 0.5, 0.875, 0.5, 0.375, 0.25, 0.625, 0.25, 0.625, 0.3125, 0.375, 0.3125, 0.125, 0.75, 0.1875, 0.75, 0.1875, 0.75, 0.125, 0.75, 0.125, 0.5, 0.1875, 0.5, 0.1875, 0.75, 0.125, 0.75, 0.125, 0.5, 0.1875, 0.5, 0.1875, 0.5, 0.125, 0.5, 0.875, 0.75, 0.8125, 0.75, 0.8125, 0.75, 0.875, 0.75, 0.125, 0.75, 0.1875, 0.75, 0.1875, 0.75, 0.125, 0.75, 0.375, 0.25, 0.375, 0.3125, 0.375, 0.3125, 0.375, 0.25, 0.25, 0.5, 0.1875, 0.5, 0.1875, 0.5, 0.25, 0.5, 0.25, 0.5, 0.1875, 0.5, 0.1875, 0.5, 0.25, 0.5, 0.375, 0.875, 0.375, 0.9375, 0.375, 0.9375, 0.375, 0.875, 0.75, 0.5, 0.8125, 0.5, 0.8125, 0.5, 0.75, 0.5, 0.375, 0.875, 0.625, 0.875, 0.625, 0.9375, 0.375, 0.9375, 0.25, 0.75, 0.1875, 0.75, 0.1875, 0.75, 0.25, 0.75, 0.75, 0.75, 0.8125, 0.75, 0.8125, 0.75, 0.75, 0.75, 0.625, 0.75, 0.6875, 0.75, 0.6875, 0.75, 0.625, 0.75, 0.375, 0.75, 0.3125, 0.75, 0.3125, 0.75, 0.375, 0.75, 0.375, 0.75, 0.625, 0.75, 0.625, 0.8125, 0.375, 0.8125, 0.625, 0.5, 0.6875, 0.5, 0.6875, 0.75, 0.625, 0.75, 0.625, 0.5, 0.6875, 0.5, 0.6875, 0.5, 0.625, 0.5, 0.375, 0.75, 0.375, 0.8125, 0.375, 0.8125, 0.375, 0.75, 0.375, 0.5, 0.3125, 0.5, 0.3125, 0.5, 0.375, 0.5, 0.375, 0.5, 0.3125, 0.5, 0.3125, 0.5, 0.375, 0.5, 0.375, 0.375, 0.375, 0.4375, 0.375, 0.4375, 0.375, 0.375, 0.25, 0.75, 0.3125, 0.75, 0.3125, 0.75, 0.25, 0.75, 0.75, 0.75, 0.6875, 0.75, 0.6875, 0.75, 0.75, 0.75, 0.25, 0.5, 0.3125, 0.5, 0.3125, 0.5, 0.25, 0.5, 0.25, 0.5, 0.3125, 0.5, 0.3125, 0.75, 0.25, 0.75, 0.25, 0.75, 0.3125, 0.75, 0.3125, 0.75, 0.25, 0.75, 0.375, 0.375, 0.625, 0.375, 0.625, 0.4375, 0.375, 0.4375, 0.75, 0.5, 0.6875, 0.5, 0.6875, 0.5, 0.75, 0.5])
me_cube_003.use_remesh_fix_poles = True
me_cube_003.use_remesh_preserve_attributes = False
me_cube_003.update()

# ---- objects
ob_point = bpy.data.objects.new('Point', light_point)
ob_cube = bpy.data.objects.new('Cube', me_cube_002)
ob_camera = bpy.data.objects.new('Camera', cam_camera)
ob_cube_001 = bpy.data.objects.new('Cube.001', me_cube_001)
ob_cube_002 = bpy.data.objects.new('Cube.002', me_cube_003)

# ---- transforms, parenting, visibility, modifiers, constraints
ob_point.location = (2.024, 1.98, 3.289)
ob_point.scale = (4.016, 4.016, 4.016)
ob_cube.location = (-1.1, 0.5, 1.0)
ob_cube.scale = (0.1, 1.0, 2.0)
ob_camera.location = (-7.064, 4.831, 5.289)
ob_camera.rotation_euler = (1.089, -1.939e-06, -2.248)
ob_cube_001.location = (-1.1, -0.5, 1.0)
ob_cube_001.scale = (0.1, 1.0, 2.0)
ob_cube_002.location = (-0.5485, -1.05, 1.0)
ob_cube_002.rotation_euler = (0.0, -0.0, -1.571)
ob_cube_002.scale = (0.1, 1.0, 2.0)

# ---- collection membership
col_collection.objects.link(ob_point)
col_collection.objects.link(ob_cube)
col_collection.objects.link(ob_camera)
col_collection.objects.link(ob_cube_001)
col_collection.objects.link(ob_cube_002)

# ---- scene / render settings (as saved in the file)
scene.camera = ob_camera
scene.frame_start = 1; scene.frame_end = 250; scene.frame_set(0)
scene.render.engine = 'BLENDER_EEVEE_NEXT'
scene.cycles.sampling_pattern = 'TABULATED_SOBOL'
scene.cycles.use_light_tree = False
scene.view_settings.view_transform = 'Filmic'
bpy.context.view_layer.update()
